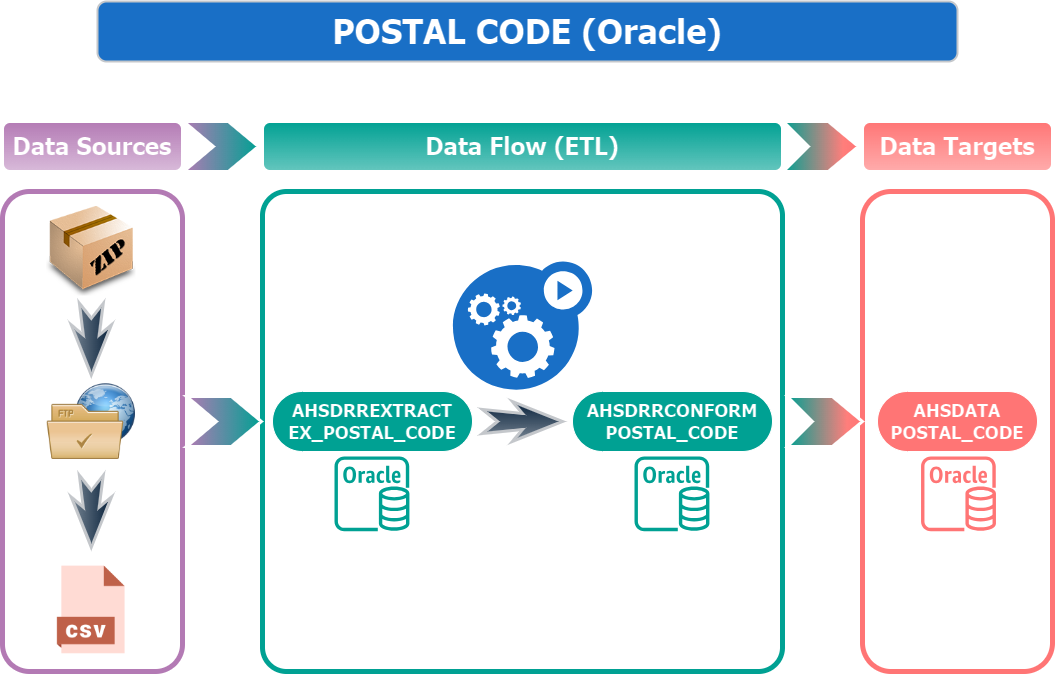

The diagram above was exported from draw.io. Its source (the exported page's mxGraphModel, read from the mxfile embedded in the PNG):
<mxGraphModel dx="1235" dy="638" grid="1" gridSize="10" guides="1" tooltips="1" connect="1" arrows="1" fold="1" page="1" pageScale="1" pageWidth="1100" pageHeight="850" background="#FFFFFF" math="0" shadow="0">
  <root>
    <mxCell id="0" />
    <mxCell id="1" parent="0" />
    <mxCell id="Vc_qNqWKN2TwWsNFO-2Q-7" value="&lt;font face=&quot;Tahoma&quot; size=&quot;1&quot; style=&quot;&quot;&gt;&lt;b style=&quot;font-size: 34px;&quot;&gt;POSTAL CODE (Oracle)&lt;/b&gt;&lt;/font&gt;" style="rounded=1;whiteSpace=wrap;html=1;fillColor=#52A8FF;strokeColor=#36393d;strokeWidth=2;flipH=1;flipV=1;" parent="1" vertex="1">
      <mxGeometry x="120" y="90" width="860" height="60" as="geometry" />
    </mxCell>
    <mxCell id="Vc_qNqWKN2TwWsNFO-2Q-20" value="" style="rounded=1;whiteSpace=wrap;html=1;fontSize=17;fontStyle=1;fillColor=#000000;strokeColor=#04A597;strokeWidth=5;arcSize=5;container=0;" parent="1" vertex="1">
      <mxGeometry x="285" y="280" width="520" height="480" as="geometry" />
    </mxCell>
    <mxCell id="Vc_qNqWKN2TwWsNFO-2Q-21" value="" style="rounded=1;whiteSpace=wrap;html=1;fontSize=17;fontStyle=1;fillColor=#000000;strokeColor=#FF3333;strokeWidth=5;" parent="1" vertex="1">
      <mxGeometry x="885" y="280" width="190" height="480" as="geometry" />
    </mxCell>
    <mxCell id="Vc_qNqWKN2TwWsNFO-2Q-13" value="" style="rounded=1;whiteSpace=wrap;html=1;fontSize=17;fontStyle=1;fillColor=#000000;strokeColor=#9D649E;strokeWidth=5;container=0;labelBackgroundColor=#000000;fontColor=#FFFFFF;" parent="1" vertex="1">
      <mxGeometry x="25" y="280" width="180" height="480" as="geometry" />
    </mxCell>
    <mxCell id="Vc_qNqWKN2TwWsNFO-2Q-92" value="" style="group" parent="1" vertex="1" connectable="0">
      <mxGeometry x="69" y="295" width="89.64426877470356" height="448.22134387351775" as="geometry" />
    </mxCell>
    <mxCell id="Vc_qNqWKN2TwWsNFO-2Q-27" value="" style="shape=image;html=1;verticalAlign=top;verticalLabelPosition=bottom;labelBackgroundColor=#ffffff;imageAspect=0;aspect=fixed;image=https://cdn1.iconfinder.com/data/icons/DarkGlass_Reworked/128x128/mimetypes/zip3.png;container=0;" parent="Vc_qNqWKN2TwWsNFO-2Q-92" vertex="1">
      <mxGeometry width="89.64426877470355" height="89.64426877470355" as="geometry" />
    </mxCell>
    <mxCell id="Vc_qNqWKN2TwWsNFO-2Q-29" value="" style="shape=image;html=1;verticalAlign=top;verticalLabelPosition=bottom;labelBackgroundColor=#ffffff;imageAspect=0;aspect=fixed;image=https://cdn0.iconfinder.com/data/icons/Hosting_Icons/128/ftp-px-png.png;container=0;" parent="Vc_qNqWKN2TwWsNFO-2Q-92" vertex="1">
      <mxGeometry y="170.32411067193675" width="89.64426877470355" height="89.64426877470355" as="geometry" />
    </mxCell>
    <mxCell id="Vc_qNqWKN2TwWsNFO-2Q-30" value="" style="shape=image;html=1;verticalAlign=top;verticalLabelPosition=bottom;labelBackgroundColor=#ffffff;imageAspect=0;aspect=fixed;image=https://cdn3.iconfinder.com/data/icons/cad-database-presentation-spreadsheet-vector-fil-2/512/19-128.png;container=0;" parent="Vc_qNqWKN2TwWsNFO-2Q-92" vertex="1">
      <mxGeometry y="358.57707509881425" width="89.64426877470355" height="89.64426877470355" as="geometry" />
    </mxCell>
    <mxCell id="Vc_qNqWKN2TwWsNFO-2Q-32" value="" style="html=1;shadow=0;dashed=0;align=center;verticalAlign=middle;shape=mxgraph.arrows2.stylisedArrow;dy=0.6;dx=40;notch=15;feather=0.4;direction=south;container=0;fillColor=#cce5ff;gradientColor=#707E8C;strokeColor=#36393d;strokeWidth=3;" parent="Vc_qNqWKN2TwWsNFO-2Q-92" vertex="1">
      <mxGeometry x="24.82213438735178" y="96.81581027667988" width="40" height="71.71541501976284" as="geometry" />
    </mxCell>
    <mxCell id="Vc_qNqWKN2TwWsNFO-2Q-33" value="" style="html=1;shadow=0;dashed=0;align=center;verticalAlign=middle;shape=mxgraph.arrows2.stylisedArrow;dy=0.6;dx=40;notch=15;feather=0.4;direction=south;container=0;fillColor=#cce5ff;gradientColor=#707E8C;strokeColor=#36393d;strokeWidth=3;" parent="Vc_qNqWKN2TwWsNFO-2Q-92" vertex="1">
      <mxGeometry x="24.82213438735178" y="268.93280632411074" width="40" height="71.71541501976284" as="geometry" />
    </mxCell>
    <mxCell id="Vc_qNqWKN2TwWsNFO-2Q-93" value="" style="group" parent="1" vertex="1" connectable="0">
      <mxGeometry x="900" y="480" width="160" height="139.77075098814237" as="geometry" />
    </mxCell>
    <mxCell id="Vc_qNqWKN2TwWsNFO-2Q-36" value="&lt;font style=&quot;font-size: 18px;&quot; face=&quot;Tahoma&quot;&gt;&lt;b style=&quot;&quot;&gt;AHSDATA&lt;br&gt;POSTAL_CODE&lt;/b&gt;&lt;/font&gt;" style="html=1;dashed=0;whiteSpace=wrap;shape=mxgraph.dfd.start;fillColor=#FF3333;" parent="Vc_qNqWKN2TwWsNFO-2Q-93" vertex="1">
      <mxGeometry width="160" height="60" as="geometry" />
    </mxCell>
    <mxCell id="Vc_qNqWKN2TwWsNFO-2Q-47" value="" style="sketch=0;outlineConnect=0;fontColor=#232F3E;gradientColor=none;fillColor=#FF3333;strokeColor=none;dashed=0;verticalLabelPosition=bottom;verticalAlign=top;align=center;html=1;fontSize=12;fontStyle=0;aspect=fixed;pointerEvents=1;shape=mxgraph.aws4.rds_oracle_instance;" parent="Vc_qNqWKN2TwWsNFO-2Q-93" vertex="1">
      <mxGeometry x="43.539999999999964" y="64.8537549407115" width="74.91699604743083" height="74.91699604743083" as="geometry" />
    </mxCell>
    <mxCell id="Vc_qNqWKN2TwWsNFO-2Q-25" value="&lt;font style=&quot;font-size: 18px;&quot; face=&quot;Tahoma&quot;&gt;&lt;b style=&quot;&quot;&gt;AHSDRREXTRACT&lt;br&gt;EX_POSTAL_CODE&lt;/b&gt;&lt;/font&gt;" style="html=1;dashed=0;whiteSpace=wrap;shape=mxgraph.dfd.start;fillColor=#04A597;container=0;" parent="1" vertex="1">
      <mxGeometry x="295" y="480" width="200" height="60" as="geometry" />
    </mxCell>
    <mxCell id="Vc_qNqWKN2TwWsNFO-2Q-26" value="&lt;font style=&quot;font-size: 18px;&quot; face=&quot;Tahoma&quot;&gt;&lt;b style=&quot;&quot;&gt;AHSDRRCONFORM&lt;br&gt;POSTAL_CODE&lt;/b&gt;&lt;/font&gt;" style="html=1;dashed=0;whiteSpace=wrap;shape=mxgraph.dfd.start;fillColor=#04A597;container=0;" parent="1" vertex="1">
      <mxGeometry x="595" y="480" width="200" height="60" as="geometry" />
    </mxCell>
    <mxCell id="Vc_qNqWKN2TwWsNFO-2Q-45" value="" style="sketch=0;outlineConnect=0;fontColor=#232F3E;gradientColor=none;fillColor=#04A597;strokeColor=none;dashed=0;verticalLabelPosition=bottom;verticalAlign=top;align=center;html=1;fontSize=12;fontStyle=0;aspect=fixed;pointerEvents=1;shape=mxgraph.aws4.rds_oracle_instance;container=0;strokeWidth=1;perimeterSpacing=0;" parent="1" vertex="1">
      <mxGeometry x="357" y="544.8537549407115" width="74.91699604743083" height="74.91699604743083" as="geometry" />
    </mxCell>
    <mxCell id="Vc_qNqWKN2TwWsNFO-2Q-46" value="" style="sketch=0;outlineConnect=0;fontColor=#232F3E;gradientColor=none;fillColor=#04A597;strokeColor=none;dashed=0;verticalLabelPosition=bottom;verticalAlign=top;align=center;html=1;fontSize=12;fontStyle=0;aspect=fixed;pointerEvents=1;shape=mxgraph.aws4.rds_oracle_instance;container=0;" parent="1" vertex="1">
      <mxGeometry x="657" y="544.8537549407115" width="74.91699604743083" height="74.91699604743083" as="geometry" />
    </mxCell>
    <mxCell id="Vc_qNqWKN2TwWsNFO-2Q-62" value="" style="sketch=0;html=1;aspect=fixed;strokeColor=none;shadow=0;fillColor=#52A8FF;verticalAlign=top;labelPosition=center;verticalLabelPosition=bottom;shape=mxgraph.gcp2.gear_load" parent="1" vertex="1">
      <mxGeometry x="475.37" y="350.0013043478261" width="139.26877470355728" height="128.12727272727273" as="geometry" />
    </mxCell>
    <mxCell id="Vc_qNqWKN2TwWsNFO-2Q-91" value="" style="html=1;shadow=0;dashed=0;align=center;verticalAlign=middle;shape=mxgraph.arrows2.stylisedArrow;dy=0.6;dx=40;notch=15;feather=0.4;direction=east;container=0;fillColor=#cce5ff;gradientColor=#707E8C;strokeColor=#36393d;strokeWidth=3;" parent="1" vertex="1">
      <mxGeometry x="505" y="490" width="80" height="40" as="geometry" />
    </mxCell>
    <mxCell id="Vc_qNqWKN2TwWsNFO-2Q-2" value="&lt;font style=&quot;font-size: 24px;&quot;&gt;Data Sources&lt;/font&gt;" style="rounded=1;whiteSpace=wrap;html=1;fontSize=17;fontStyle=1;fillColor=#9D649E;strokeColor=#000000;strokeWidth=3;fontFamily=Tahoma;gradientColor=#513352;container=0;" parent="1" vertex="1">
      <mxGeometry x="25" y="210" width="180" height="50" as="geometry" />
    </mxCell>
    <mxCell id="Vc_qNqWKN2TwWsNFO-2Q-6" value="&lt;font face=&quot;Tahoma&quot; style=&quot;font-size: 24px;&quot;&gt;Data Targets&lt;/font&gt;" style="rounded=1;whiteSpace=wrap;html=1;fontSize=17;fontStyle=1;strokeWidth=3;fillColor=#FF3333;strokeColor=#000000;gradientColor=#991F1F;container=0;" parent="1" vertex="1">
      <mxGeometry x="885" y="210" width="190" height="50" as="geometry" />
    </mxCell>
    <mxCell id="Vc_qNqWKN2TwWsNFO-2Q-19" value="&lt;font style=&quot;font-size: 24px;&quot;&gt;Data Flow (ETL)&lt;/font&gt;" style="rounded=1;whiteSpace=wrap;html=1;fontSize=17;fontStyle=1;strokeWidth=3;fontFamily=Tahoma;fillColor=#04A597;strokeColor=#000000;fontColor=#000000;gradientColor=#02635B;container=0;" parent="1" vertex="1">
      <mxGeometry x="285" y="210" width="520" height="50" as="geometry" />
    </mxCell>
    <mxCell id="100chPrVTd_6QktHDmDS-3" value="" style="html=1;shadow=0;dashed=0;align=center;verticalAlign=middle;shape=mxgraph.arrows2.arrow;dy=0;dx=30;notch=25;fillColor=#FF3333;strokeColor=#000000;strokeWidth=3;container=0;gradientColor=#04A597;gradientDirection=west;" vertex="1" parent="1">
      <mxGeometry x="806" y="210" width="75" height="50" as="geometry" />
    </mxCell>
    <mxCell id="100chPrVTd_6QktHDmDS-4" value="" style="html=1;shadow=0;dashed=0;align=center;verticalAlign=middle;shape=mxgraph.arrows2.arrow;dy=0;dx=30;notch=30;fillColor=#9D649E;strokeColor=#000000;strokeWidth=3;container=0;gradientColor=#04A597;gradientDirection=east;" vertex="1" parent="1">
      <mxGeometry x="206" y="210" width="75" height="50" as="geometry" />
    </mxCell>
    <mxCell id="100chPrVTd_6QktHDmDS-7" value="" style="html=1;shadow=0;dashed=0;align=center;verticalAlign=middle;shape=mxgraph.arrows2.arrow;dy=0;dx=30;notch=25;fillColor=#FF3333;strokeColor=#000000;strokeWidth=3;container=0;gradientColor=#04A597;gradientDirection=west;" vertex="1" parent="1">
      <mxGeometry x="810" y="485" width="75" height="50" as="geometry" />
    </mxCell>
    <mxCell id="100chPrVTd_6QktHDmDS-9" value="" style="html=1;shadow=0;dashed=0;align=center;verticalAlign=middle;shape=mxgraph.arrows2.arrow;dy=0;dx=30;notch=30;fillColor=#9D649E;strokeColor=#000000;strokeWidth=3;container=0;gradientColor=#04A597;gradientDirection=east;" vertex="1" parent="1">
      <mxGeometry x="209" y="485" width="75" height="50" as="geometry" />
    </mxCell>
  </root>
</mxGraphModel>